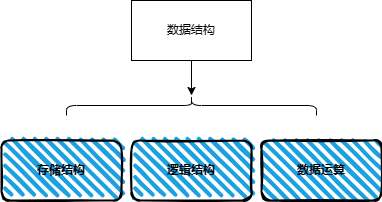

The diagram above was exported from draw.io. Its source (the exported page's mxGraphModel, read from the mxfile embedded in the PNG):
<mxGraphModel dx="1518" dy="1108" grid="1" gridSize="10" guides="1" tooltips="1" connect="1" arrows="1" fold="1" page="1" pageScale="1" pageWidth="1169" pageHeight="827" math="0" shadow="0">
  <root>
    <mxCell id="0" />
    <mxCell id="1" parent="0" />
    <mxCell id="hz6Uf6H45OPJY77xJ6An-1" value="" style="edgeStyle=orthogonalEdgeStyle;rounded=0;orthogonalLoop=1;jettySize=auto;html=1;" edge="1" parent="1" source="hz6Uf6H45OPJY77xJ6An-2" target="hz6Uf6H45OPJY77xJ6An-3">
      <mxGeometry relative="1" as="geometry" />
    </mxCell>
    <mxCell id="hz6Uf6H45OPJY77xJ6An-2" value="数据结构" style="rounded=0;whiteSpace=wrap;html=1;" vertex="1" parent="1">
      <mxGeometry x="525" y="309" width="120" height="60" as="geometry" />
    </mxCell>
    <mxCell id="hz6Uf6H45OPJY77xJ6An-3" value="" style="shape=curlyBracket;whiteSpace=wrap;html=1;rounded=1;labelPosition=left;verticalLabelPosition=middle;align=right;verticalAlign=middle;rotation=90;" vertex="1" parent="1">
      <mxGeometry x="575" y="289" width="20" height="250" as="geometry" />
    </mxCell>
    <mxCell id="hz6Uf6H45OPJY77xJ6An-4" value="&lt;b&gt;存储结构&lt;/b&gt;" style="rounded=1;whiteSpace=wrap;html=1;strokeWidth=2;fillWeight=4;hachureGap=8;hachureAngle=45;fillColor=#1ba1e2;sketch=1;" vertex="1" parent="1">
      <mxGeometry x="395" y="449" width="120" height="60" as="geometry" />
    </mxCell>
    <mxCell id="hz6Uf6H45OPJY77xJ6An-5" value="&lt;b&gt;逻辑结构&lt;/b&gt;" style="rounded=1;whiteSpace=wrap;html=1;strokeWidth=2;fillWeight=4;hachureGap=8;hachureAngle=45;fillColor=#1ba1e2;sketch=1;" vertex="1" parent="1">
      <mxGeometry x="525" y="449" width="120" height="60" as="geometry" />
    </mxCell>
    <mxCell id="hz6Uf6H45OPJY77xJ6An-6" value="&lt;b&gt;数据运算&lt;/b&gt;" style="rounded=1;whiteSpace=wrap;html=1;strokeWidth=2;fillWeight=4;hachureGap=8;hachureAngle=45;fillColor=#1ba1e2;sketch=1;" vertex="1" parent="1">
      <mxGeometry x="655" y="449" width="120" height="60" as="geometry" />
    </mxCell>
  </root>
</mxGraphModel>